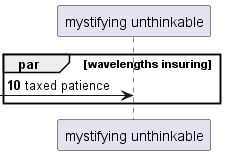

The diagram above was rendered by PlantUML. Its source (embedded in the PNG):
@startuml
participant "mystifying unthinkable" as 0
autonumber 10 1
par wavelengths insuring
 [-> 0: taxed patience
end
@enduml